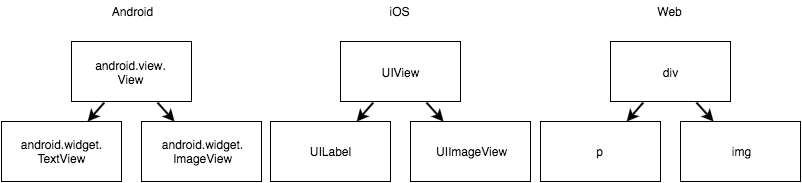

The diagram above was exported from draw.io. Its source (the exported page's mxGraphModel, read from the mxfile embedded in the PNG):
<mxGraphModel dx="1434" dy="833" grid="1" gridSize="10" guides="1" tooltips="1" connect="1" arrows="1" fold="1" page="1" pageScale="1" pageWidth="826" pageHeight="1169" background="#ffffff" math="0" shadow="0">
  <root>
    <mxCell id="0" />
    <mxCell id="1" parent="0" />
    <mxCell id="2" value="" style="whiteSpace=wrap;html=1;fontColor=#FFFFFF;" vertex="1" parent="1">
      <mxGeometry x="80" y="210" width="120" height="60" as="geometry" />
    </mxCell>
    <mxCell id="3" value="" style="whiteSpace=wrap;html=1;fontColor=#FFFFFF;" vertex="1" parent="1">
      <mxGeometry x="150" y="290" width="120" height="60" as="geometry" />
    </mxCell>
    <mxCell id="4" value="&lt;font color=&quot;#000000&quot;&gt;android.view.&lt;/font&gt;&lt;div&gt;&lt;font color=&quot;#000000&quot;&gt;View&lt;/font&gt;&lt;/div&gt;" style="text;html=1;strokeColor=none;fillColor=none;align=center;verticalAlign=middle;whiteSpace=wrap;overflow=hidden;fontColor=#FFFFFF;" vertex="1" parent="1">
      <mxGeometry x="89" y="211" width="100" height="60" as="geometry" />
    </mxCell>
    <mxCell id="5" value="" style="whiteSpace=wrap;html=1;fontColor=#FFFFFF;" vertex="1" parent="1">
      <mxGeometry x="10" y="290" width="120" height="60" as="geometry" />
    </mxCell>
    <mxCell id="6" value="" style="endArrow=classic;html=1;strokeWidth=2;fontColor=#FFFFFF;" edge="1" source="4" target="5" parent="1">
      <mxGeometry x="96.2025316455697" y="271" width="50" height="50" as="geometry">
        <mxPoint x="10" y="60" as="sourcePoint" />
        <mxPoint x="60" y="190" as="targetPoint" />
      </mxGeometry>
    </mxCell>
    <mxCell id="7" value="" style="endArrow=classic;html=1;strokeWidth=2;fontColor=#FFFFFF;" edge="1" source="4" target="3" parent="1">
      <mxGeometry x="165.96202531645577" y="271" width="50" height="50" as="geometry">
        <mxPoint x="10" y="60" as="sourcePoint" />
        <mxPoint x="60" y="10" as="targetPoint" />
      </mxGeometry>
    </mxCell>
    <mxCell id="8" value="&lt;font color=&quot;#000000&quot;&gt;android.widget.&lt;/font&gt;&lt;div&gt;&lt;font color=&quot;#000000&quot;&gt;ImageView&lt;/font&gt;&lt;/div&gt;" style="text;html=1;strokeColor=none;fillColor=none;align=center;verticalAlign=middle;whiteSpace=wrap;overflow=hidden;fontColor=#FFFFFF;" vertex="1" parent="1">
      <mxGeometry x="160" y="290" width="100" height="60" as="geometry" />
    </mxCell>
    <mxCell id="9" value="&lt;font color=&quot;#000000&quot;&gt;android.widget.&lt;/font&gt;&lt;div&gt;&lt;font color=&quot;#000000&quot;&gt;TextView&lt;/font&gt;&lt;/div&gt;" style="text;html=1;strokeColor=none;fillColor=none;align=center;verticalAlign=middle;whiteSpace=wrap;overflow=hidden;fontColor=#FFFFFF;" vertex="1" parent="1">
      <mxGeometry x="19" y="290" width="100" height="60" as="geometry" />
    </mxCell>
    <mxCell id="10" value="" style="whiteSpace=wrap;html=1;fontColor=#FFFFFF;" vertex="1" parent="1">
      <mxGeometry x="349" y="210" width="120" height="60" as="geometry" />
    </mxCell>
    <mxCell id="11" value="" style="whiteSpace=wrap;html=1;fontColor=#FFFFFF;" vertex="1" parent="1">
      <mxGeometry x="419" y="290" width="120" height="60" as="geometry" />
    </mxCell>
    <mxCell id="12" value="&lt;font color=&quot;#000000&quot;&gt;UIView&lt;/font&gt;" style="text;html=1;strokeColor=none;fillColor=none;align=center;verticalAlign=middle;whiteSpace=wrap;overflow=hidden;fontColor=#FFFFFF;" vertex="1" parent="1">
      <mxGeometry x="358" y="211" width="100" height="60" as="geometry" />
    </mxCell>
    <mxCell id="13" value="" style="whiteSpace=wrap;html=1;fontColor=#FFFFFF;" vertex="1" parent="1">
      <mxGeometry x="279" y="290" width="120" height="60" as="geometry" />
    </mxCell>
    <mxCell id="14" value="" style="endArrow=classic;html=1;strokeWidth=2;fontColor=#FFFFFF;" edge="1" source="12" target="13" parent="1">
      <mxGeometry x="365.2025316455697" y="271" width="50" height="50" as="geometry">
        <mxPoint x="279" y="60" as="sourcePoint" />
        <mxPoint x="329" y="190" as="targetPoint" />
      </mxGeometry>
    </mxCell>
    <mxCell id="15" value="" style="endArrow=classic;html=1;strokeWidth=2;fontColor=#FFFFFF;" edge="1" source="12" target="11" parent="1">
      <mxGeometry x="434.96202531645577" y="271" width="50" height="50" as="geometry">
        <mxPoint x="279" y="60" as="sourcePoint" />
        <mxPoint x="329" y="10" as="targetPoint" />
      </mxGeometry>
    </mxCell>
    <mxCell id="16" value="&lt;font color=&quot;#000000&quot;&gt;UIImageView&lt;/font&gt;" style="text;html=1;strokeColor=none;fillColor=none;align=center;verticalAlign=middle;whiteSpace=wrap;overflow=hidden;fontColor=#FFFFFF;" vertex="1" parent="1">
      <mxGeometry x="429" y="290" width="100" height="60" as="geometry" />
    </mxCell>
    <mxCell id="17" value="&lt;font color=&quot;#000000&quot;&gt;UILabel&lt;/font&gt;" style="text;html=1;strokeColor=none;fillColor=none;align=center;verticalAlign=middle;whiteSpace=wrap;overflow=hidden;fontColor=#FFFFFF;" vertex="1" parent="1">
      <mxGeometry x="288" y="290" width="100" height="60" as="geometry" />
    </mxCell>
    <mxCell id="18" value="&lt;font color=&quot;#000000&quot;&gt;Android&lt;/font&gt;" style="text;html=1;strokeColor=none;fillColor=none;align=center;verticalAlign=middle;whiteSpace=wrap;overflow=hidden;fontColor=#FFFFFF;" vertex="1" parent="1">
      <mxGeometry x="115" y="170" width="50" height="20" as="geometry" />
    </mxCell>
    <mxCell id="19" value="&lt;font color=&quot;#000000&quot;&gt;iOS&lt;/font&gt;" style="text;html=1;strokeColor=none;fillColor=none;align=center;verticalAlign=middle;whiteSpace=wrap;overflow=hidden;fontColor=#FFFFFF;" vertex="1" parent="1">
      <mxGeometry x="383" y="170" width="50" height="20" as="geometry" />
    </mxCell>
    <mxCell id="20" value="" style="whiteSpace=wrap;html=1;fontColor=#FFFFFF;" vertex="1" parent="1">
      <mxGeometry x="619" y="210" width="120" height="60" as="geometry" />
    </mxCell>
    <mxCell id="21" value="" style="whiteSpace=wrap;html=1;fontColor=#FFFFFF;" vertex="1" parent="1">
      <mxGeometry x="689" y="290" width="120" height="60" as="geometry" />
    </mxCell>
    <mxCell id="22" value="&lt;font color=&quot;#000000&quot;&gt;div&lt;/font&gt;" style="text;html=1;strokeColor=none;fillColor=none;align=center;verticalAlign=middle;whiteSpace=wrap;overflow=hidden;fontColor=#FFFFFF;" vertex="1" parent="1">
      <mxGeometry x="628" y="211" width="100" height="60" as="geometry" />
    </mxCell>
    <mxCell id="23" value="" style="whiteSpace=wrap;html=1;fontColor=#FFFFFF;" vertex="1" parent="1">
      <mxGeometry x="549" y="290" width="120" height="60" as="geometry" />
    </mxCell>
    <mxCell id="24" value="" style="endArrow=classic;html=1;strokeWidth=2;fontColor=#FFFFFF;" edge="1" source="22" target="23" parent="1">
      <mxGeometry x="635.2025316455697" y="271" width="50" height="50" as="geometry">
        <mxPoint x="549" y="60" as="sourcePoint" />
        <mxPoint x="599" y="190" as="targetPoint" />
      </mxGeometry>
    </mxCell>
    <mxCell id="25" value="" style="endArrow=classic;html=1;strokeWidth=2;fontColor=#FFFFFF;" edge="1" source="22" target="21" parent="1">
      <mxGeometry x="704.9620253164558" y="271" width="50" height="50" as="geometry">
        <mxPoint x="549" y="60" as="sourcePoint" />
        <mxPoint x="599" y="10" as="targetPoint" />
      </mxGeometry>
    </mxCell>
    <mxCell id="26" value="&lt;font color=&quot;#000000&quot;&gt;img&lt;/font&gt;" style="text;html=1;strokeColor=none;fillColor=none;align=center;verticalAlign=middle;whiteSpace=wrap;overflow=hidden;fontColor=#FFFFFF;" vertex="1" parent="1">
      <mxGeometry x="699" y="290" width="100" height="60" as="geometry" />
    </mxCell>
    <mxCell id="27" value="&lt;font color=&quot;#000000&quot;&gt;p&lt;/font&gt;" style="text;html=1;strokeColor=none;fillColor=none;align=center;verticalAlign=middle;whiteSpace=wrap;overflow=hidden;fontColor=#FFFFFF;" vertex="1" parent="1">
      <mxGeometry x="558" y="290" width="100" height="60" as="geometry" />
    </mxCell>
    <mxCell id="28" value="&lt;font color=&quot;#000000&quot;&gt;Web&lt;/font&gt;" style="text;html=1;strokeColor=none;fillColor=none;align=center;verticalAlign=middle;whiteSpace=wrap;overflow=hidden;fontColor=#FFFFFF;" vertex="1" parent="1">
      <mxGeometry x="653" y="170" width="50" height="20" as="geometry" />
    </mxCell>
  </root>
</mxGraphModel>